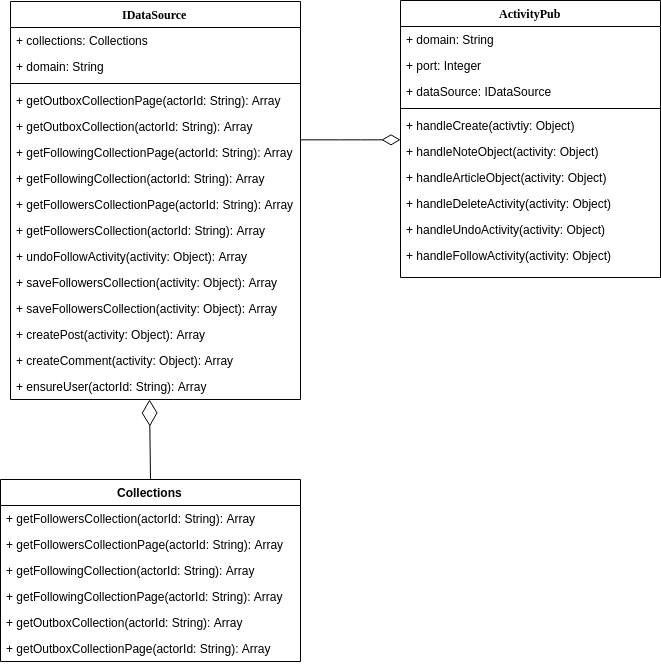

The diagram above was exported from draw.io. Its source (the exported page's mxGraphModel, read from the mxfile embedded in the PNG):
<mxGraphModel dx="1432" dy="805" grid="1" gridSize="10" guides="1" tooltips="1" connect="1" arrows="1" fold="1" page="1" pageScale="1" pageWidth="1100" pageHeight="850" background="#ffffff" math="0" shadow="0">
  <root>
    <mxCell id="0" />
    <mxCell id="1" parent="0" />
    <mxCell id="78961159f06e98e8-17" value="IDataSource" style="swimlane;html=1;fontStyle=1;align=center;verticalAlign=top;childLayout=stackLayout;horizontal=1;startSize=26;horizontalStack=0;resizeParent=1;resizeLast=0;collapsible=1;marginBottom=0;swimlaneFillColor=#ffffff;rounded=0;shadow=0;comic=0;labelBackgroundColor=none;strokeColor=#000000;strokeWidth=1;fillColor=none;fontFamily=Verdana;fontSize=12;fontColor=#000000;" parent="1" vertex="1">
      <mxGeometry x="80" y="82" width="290" height="398" as="geometry" />
    </mxCell>
    <mxCell id="78961159f06e98e8-21" value="+ collections: Collections" style="text;html=1;strokeColor=none;fillColor=none;align=left;verticalAlign=top;spacingLeft=4;spacingRight=4;whiteSpace=wrap;overflow=hidden;rotatable=0;points=[[0,0.5],[1,0.5]];portConstraint=eastwest;" parent="78961159f06e98e8-17" vertex="1">
      <mxGeometry y="26" width="290" height="26" as="geometry" />
    </mxCell>
    <mxCell id="78961159f06e98e8-24" value="+ domain: String" style="text;html=1;strokeColor=none;fillColor=none;align=left;verticalAlign=top;spacingLeft=4;spacingRight=4;whiteSpace=wrap;overflow=hidden;rotatable=0;points=[[0,0.5],[1,0.5]];portConstraint=eastwest;" parent="78961159f06e98e8-17" vertex="1">
      <mxGeometry y="52" width="290" height="26" as="geometry" />
    </mxCell>
    <mxCell id="78961159f06e98e8-19" value="" style="line;html=1;strokeWidth=1;fillColor=none;align=left;verticalAlign=middle;spacingTop=-1;spacingLeft=3;spacingRight=3;rotatable=0;labelPosition=right;points=[];portConstraint=eastwest;" parent="78961159f06e98e8-17" vertex="1">
      <mxGeometry y="78" width="290" height="8" as="geometry" />
    </mxCell>
    <mxCell id="4x2UwftI1kPba_v69Bfe-25" value="+ getOutboxCollectionPage(actorId: String): Array" style="text;strokeColor=none;fillColor=none;align=left;verticalAlign=top;spacingLeft=4;spacingRight=4;overflow=hidden;rotatable=0;points=[[0,0.5],[1,0.5]];portConstraint=eastwest;" vertex="1" parent="78961159f06e98e8-17">
      <mxGeometry y="86" width="290" height="26" as="geometry" />
    </mxCell>
    <mxCell id="4x2UwftI1kPba_v69Bfe-24" value="+ getOutboxCollection(actorId: String): Array" style="text;strokeColor=none;fillColor=none;align=left;verticalAlign=top;spacingLeft=4;spacingRight=4;overflow=hidden;rotatable=0;points=[[0,0.5],[1,0.5]];portConstraint=eastwest;" vertex="1" parent="78961159f06e98e8-17">
      <mxGeometry y="112" width="290" height="26" as="geometry" />
    </mxCell>
    <mxCell id="4x2UwftI1kPba_v69Bfe-23" value="+ getFollowingCollectionPage(actorId: String): Array" style="text;strokeColor=none;fillColor=none;align=left;verticalAlign=top;spacingLeft=4;spacingRight=4;overflow=hidden;rotatable=0;points=[[0,0.5],[1,0.5]];portConstraint=eastwest;" vertex="1" parent="78961159f06e98e8-17">
      <mxGeometry y="138" width="290" height="26" as="geometry" />
    </mxCell>
    <mxCell id="4x2UwftI1kPba_v69Bfe-22" value="+ getFollowingCollection(actorId: String): Array" style="text;strokeColor=none;fillColor=none;align=left;verticalAlign=top;spacingLeft=4;spacingRight=4;overflow=hidden;rotatable=0;points=[[0,0.5],[1,0.5]];portConstraint=eastwest;" vertex="1" parent="78961159f06e98e8-17">
      <mxGeometry y="164" width="290" height="26" as="geometry" />
    </mxCell>
    <mxCell id="4x2UwftI1kPba_v69Bfe-21" value="+ getFollowersCollectionPage(actorId: String): Array" style="text;strokeColor=none;fillColor=none;align=left;verticalAlign=top;spacingLeft=4;spacingRight=4;overflow=hidden;rotatable=0;points=[[0,0.5],[1,0.5]];portConstraint=eastwest;" vertex="1" parent="78961159f06e98e8-17">
      <mxGeometry y="190" width="290" height="26" as="geometry" />
    </mxCell>
    <mxCell id="4x2UwftI1kPba_v69Bfe-20" value="+ getFollowersCollection(actorId: String): Array" style="text;strokeColor=none;fillColor=none;align=left;verticalAlign=top;spacingLeft=4;spacingRight=4;overflow=hidden;rotatable=0;points=[[0,0.5],[1,0.5]];portConstraint=eastwest;" vertex="1" parent="78961159f06e98e8-17">
      <mxGeometry y="216" width="290" height="26" as="geometry" />
    </mxCell>
    <mxCell id="4x2UwftI1kPba_v69Bfe-29" value="+ undoFollowActivity(activity: Object): Array" style="text;strokeColor=none;fillColor=none;align=left;verticalAlign=top;spacingLeft=4;spacingRight=4;overflow=hidden;rotatable=0;points=[[0,0.5],[1,0.5]];portConstraint=eastwest;" vertex="1" parent="78961159f06e98e8-17">
      <mxGeometry y="242" width="290" height="26" as="geometry" />
    </mxCell>
    <mxCell id="4x2UwftI1kPba_v69Bfe-30" value="+ saveFollowersCollection(activity: Object): Array" style="text;strokeColor=none;fillColor=none;align=left;verticalAlign=top;spacingLeft=4;spacingRight=4;overflow=hidden;rotatable=0;points=[[0,0.5],[1,0.5]];portConstraint=eastwest;" vertex="1" parent="78961159f06e98e8-17">
      <mxGeometry y="268" width="290" height="26" as="geometry" />
    </mxCell>
    <mxCell id="4x2UwftI1kPba_v69Bfe-31" value="+ saveFollowersCollection(activity: Object): Array" style="text;strokeColor=none;fillColor=none;align=left;verticalAlign=top;spacingLeft=4;spacingRight=4;overflow=hidden;rotatable=0;points=[[0,0.5],[1,0.5]];portConstraint=eastwest;" vertex="1" parent="78961159f06e98e8-17">
      <mxGeometry y="294" width="290" height="26" as="geometry" />
    </mxCell>
    <mxCell id="4x2UwftI1kPba_v69Bfe-32" value="+ createPost(activity: Object): Array" style="text;strokeColor=none;fillColor=none;align=left;verticalAlign=top;spacingLeft=4;spacingRight=4;overflow=hidden;rotatable=0;points=[[0,0.5],[1,0.5]];portConstraint=eastwest;" vertex="1" parent="78961159f06e98e8-17">
      <mxGeometry y="320" width="290" height="26" as="geometry" />
    </mxCell>
    <mxCell id="4x2UwftI1kPba_v69Bfe-33" value="+ createComment(activity: Object): Array" style="text;strokeColor=none;fillColor=none;align=left;verticalAlign=top;spacingLeft=4;spacingRight=4;overflow=hidden;rotatable=0;points=[[0,0.5],[1,0.5]];portConstraint=eastwest;" vertex="1" parent="78961159f06e98e8-17">
      <mxGeometry y="346" width="290" height="26" as="geometry" />
    </mxCell>
    <mxCell id="4x2UwftI1kPba_v69Bfe-34" value="+ ensureUser(actorId: String): Array" style="text;strokeColor=none;fillColor=none;align=left;verticalAlign=top;spacingLeft=4;spacingRight=4;overflow=hidden;rotatable=0;points=[[0,0.5],[1,0.5]];portConstraint=eastwest;" vertex="1" parent="78961159f06e98e8-17">
      <mxGeometry y="372" width="290" height="26" as="geometry" />
    </mxCell>
    <mxCell id="78961159f06e98e8-30" value="ActivityPub" style="swimlane;html=1;fontStyle=1;align=center;verticalAlign=top;childLayout=stackLayout;horizontal=1;startSize=26;horizontalStack=0;resizeParent=1;resizeLast=0;collapsible=1;marginBottom=0;swimlaneFillColor=#ffffff;rounded=0;shadow=0;comic=0;labelBackgroundColor=none;strokeColor=#000000;strokeWidth=1;fillColor=none;fontFamily=Verdana;fontSize=12;fontColor=#000000;" parent="1" vertex="1">
      <mxGeometry x="470" y="81" width="260" height="277" as="geometry" />
    </mxCell>
    <mxCell id="4x2UwftI1kPba_v69Bfe-17" value="+ domain: String " style="text;strokeColor=none;fillColor=none;align=left;verticalAlign=top;spacingLeft=4;spacingRight=4;overflow=hidden;rotatable=0;points=[[0,0.5],[1,0.5]];portConstraint=eastwest;" vertex="1" parent="78961159f06e98e8-30">
      <mxGeometry y="26" width="260" height="26" as="geometry" />
    </mxCell>
    <mxCell id="4x2UwftI1kPba_v69Bfe-18" value="+ port: Integer" style="text;strokeColor=none;fillColor=none;align=left;verticalAlign=top;spacingLeft=4;spacingRight=4;overflow=hidden;rotatable=0;points=[[0,0.5],[1,0.5]];portConstraint=eastwest;" vertex="1" parent="78961159f06e98e8-30">
      <mxGeometry y="52" width="260" height="26" as="geometry" />
    </mxCell>
    <mxCell id="4x2UwftI1kPba_v69Bfe-19" value="+ dataSource: IDataSource" style="text;strokeColor=none;fillColor=none;align=left;verticalAlign=top;spacingLeft=4;spacingRight=4;overflow=hidden;rotatable=0;points=[[0,0.5],[1,0.5]];portConstraint=eastwest;" vertex="1" parent="78961159f06e98e8-30">
      <mxGeometry y="78" width="260" height="26" as="geometry" />
    </mxCell>
    <mxCell id="78961159f06e98e8-38" value="" style="line;html=1;strokeWidth=1;fillColor=none;align=left;verticalAlign=middle;spacingTop=-1;spacingLeft=3;spacingRight=3;rotatable=0;labelPosition=right;points=[];portConstraint=eastwest;" parent="78961159f06e98e8-30" vertex="1">
      <mxGeometry y="104" width="260" height="8" as="geometry" />
    </mxCell>
    <mxCell id="4x2UwftI1kPba_v69Bfe-16" value="+ handleCreate(activtiy: Object)" style="text;html=1;strokeColor=none;fillColor=none;align=left;verticalAlign=top;spacingLeft=4;spacingRight=4;whiteSpace=wrap;overflow=hidden;rotatable=0;points=[[0,0.5],[1,0.5]];portConstraint=eastwest;" vertex="1" parent="78961159f06e98e8-30">
      <mxGeometry y="112" width="260" height="26" as="geometry" />
    </mxCell>
    <mxCell id="4x2UwftI1kPba_v69Bfe-15" value="+ handleNoteObject(activity: Object)" style="text;html=1;strokeColor=none;fillColor=none;align=left;verticalAlign=top;spacingLeft=4;spacingRight=4;whiteSpace=wrap;overflow=hidden;rotatable=0;points=[[0,0.5],[1,0.5]];portConstraint=eastwest;" vertex="1" parent="78961159f06e98e8-30">
      <mxGeometry y="138" width="260" height="26" as="geometry" />
    </mxCell>
    <mxCell id="4x2UwftI1kPba_v69Bfe-14" value="+ handleArticleObject(activity: Object)" style="text;html=1;strokeColor=none;fillColor=none;align=left;verticalAlign=top;spacingLeft=4;spacingRight=4;whiteSpace=wrap;overflow=hidden;rotatable=0;points=[[0,0.5],[1,0.5]];portConstraint=eastwest;" vertex="1" parent="78961159f06e98e8-30">
      <mxGeometry y="164" width="260" height="26" as="geometry" />
    </mxCell>
    <mxCell id="4x2UwftI1kPba_v69Bfe-13" value="+ handleDeleteActivity(activity: Object)" style="text;html=1;strokeColor=none;fillColor=none;align=left;verticalAlign=top;spacingLeft=4;spacingRight=4;whiteSpace=wrap;overflow=hidden;rotatable=0;points=[[0,0.5],[1,0.5]];portConstraint=eastwest;" vertex="1" parent="78961159f06e98e8-30">
      <mxGeometry y="190" width="260" height="26" as="geometry" />
    </mxCell>
    <mxCell id="4x2UwftI1kPba_v69Bfe-12" value="+ handleUndoActivity(activity: Object)&lt;br&gt;" style="text;html=1;strokeColor=none;fillColor=none;align=left;verticalAlign=top;spacingLeft=4;spacingRight=4;whiteSpace=wrap;overflow=hidden;rotatable=0;points=[[0,0.5],[1,0.5]];portConstraint=eastwest;" vertex="1" parent="78961159f06e98e8-30">
      <mxGeometry y="216" width="260" height="26" as="geometry" />
    </mxCell>
    <mxCell id="4x2UwftI1kPba_v69Bfe-11" value="+ handleFollowActivity(activity: Object)" style="text;html=1;strokeColor=none;fillColor=none;align=left;verticalAlign=top;spacingLeft=4;spacingRight=4;whiteSpace=wrap;overflow=hidden;rotatable=0;points=[[0,0.5],[1,0.5]];portConstraint=eastwest;" vertex="1" parent="78961159f06e98e8-30">
      <mxGeometry y="242" width="260" height="26" as="geometry" />
    </mxCell>
    <mxCell id="78961159f06e98e8-121" style="edgeStyle=elbowEdgeStyle;html=1;labelBackgroundColor=none;startFill=0;startSize=8;endArrow=diamondThin;endFill=0;endSize=16;fontFamily=Verdana;fontSize=12;elbow=vertical;" parent="1" source="78961159f06e98e8-17" target="78961159f06e98e8-30" edge="1">
      <mxGeometry relative="1" as="geometry">
        <mxPoint x="250" y="259.88235294117635" as="sourcePoint" />
      </mxGeometry>
    </mxCell>
    <mxCell id="4x2UwftI1kPba_v69Bfe-1" value="Collections" style="swimlane;fontStyle=1;align=center;verticalAlign=top;childLayout=stackLayout;horizontal=1;startSize=26;horizontalStack=0;resizeParent=1;resizeParentMax=0;resizeLast=0;collapsible=1;marginBottom=0;" vertex="1" parent="1">
      <mxGeometry x="70" y="560" width="300" height="182" as="geometry" />
    </mxCell>
    <mxCell id="4x2UwftI1kPba_v69Bfe-2" value="+ getFollowersCollection(actorId: String): Array" style="text;strokeColor=none;fillColor=none;align=left;verticalAlign=top;spacingLeft=4;spacingRight=4;overflow=hidden;rotatable=0;points=[[0,0.5],[1,0.5]];portConstraint=eastwest;" vertex="1" parent="4x2UwftI1kPba_v69Bfe-1">
      <mxGeometry y="26" width="300" height="26" as="geometry" />
    </mxCell>
    <mxCell id="4x2UwftI1kPba_v69Bfe-7" value="+ getFollowersCollectionPage(actorId: String): Array" style="text;strokeColor=none;fillColor=none;align=left;verticalAlign=top;spacingLeft=4;spacingRight=4;overflow=hidden;rotatable=0;points=[[0,0.5],[1,0.5]];portConstraint=eastwest;" vertex="1" parent="4x2UwftI1kPba_v69Bfe-1">
      <mxGeometry y="52" width="300" height="26" as="geometry" />
    </mxCell>
    <mxCell id="4x2UwftI1kPba_v69Bfe-5" value="+ getFollowingCollection(actorId: String): Array" style="text;strokeColor=none;fillColor=none;align=left;verticalAlign=top;spacingLeft=4;spacingRight=4;overflow=hidden;rotatable=0;points=[[0,0.5],[1,0.5]];portConstraint=eastwest;" vertex="1" parent="4x2UwftI1kPba_v69Bfe-1">
      <mxGeometry y="78" width="300" height="26" as="geometry" />
    </mxCell>
    <mxCell id="4x2UwftI1kPba_v69Bfe-8" value="+ getFollowingCollectionPage(actorId: String): Array" style="text;strokeColor=none;fillColor=none;align=left;verticalAlign=top;spacingLeft=4;spacingRight=4;overflow=hidden;rotatable=0;points=[[0,0.5],[1,0.5]];portConstraint=eastwest;" vertex="1" parent="4x2UwftI1kPba_v69Bfe-1">
      <mxGeometry y="104" width="300" height="26" as="geometry" />
    </mxCell>
    <mxCell id="4x2UwftI1kPba_v69Bfe-6" value="+ getOutboxCollection(actorId: String): Array" style="text;strokeColor=none;fillColor=none;align=left;verticalAlign=top;spacingLeft=4;spacingRight=4;overflow=hidden;rotatable=0;points=[[0,0.5],[1,0.5]];portConstraint=eastwest;" vertex="1" parent="4x2UwftI1kPba_v69Bfe-1">
      <mxGeometry y="130" width="300" height="26" as="geometry" />
    </mxCell>
    <mxCell id="4x2UwftI1kPba_v69Bfe-9" value="+ getOutboxCollectionPage(actorId: String): Array" style="text;strokeColor=none;fillColor=none;align=left;verticalAlign=top;spacingLeft=4;spacingRight=4;overflow=hidden;rotatable=0;points=[[0,0.5],[1,0.5]];portConstraint=eastwest;" vertex="1" parent="4x2UwftI1kPba_v69Bfe-1">
      <mxGeometry y="156" width="300" height="26" as="geometry" />
    </mxCell>
    <mxCell id="4x2UwftI1kPba_v69Bfe-27" value="" style="endArrow=diamondThin;endFill=0;endSize=24;html=1;exitX=0.5;exitY=0;exitDx=0;exitDy=0;" edge="1" parent="1" source="4x2UwftI1kPba_v69Bfe-1">
      <mxGeometry width="160" relative="1" as="geometry">
        <mxPoint x="219" y="434" as="sourcePoint" />
        <mxPoint x="219" y="480" as="targetPoint" />
      </mxGeometry>
    </mxCell>
  </root>
</mxGraphModel>